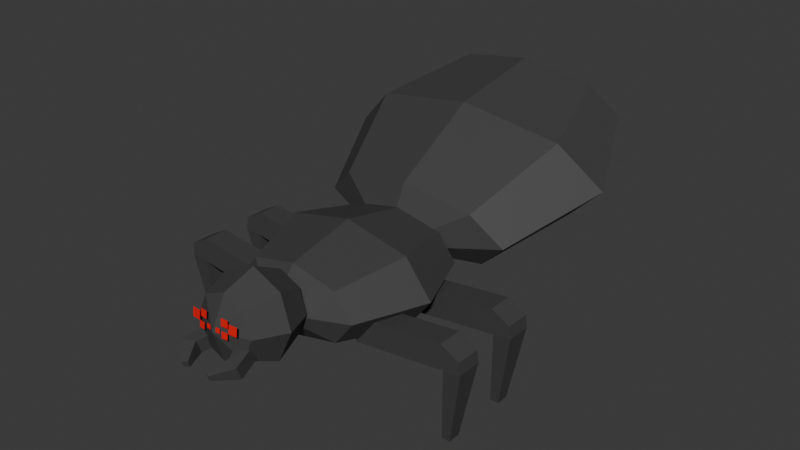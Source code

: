 # Source: spoidah.blend  (saved by Blender 4.0.36; exported with 4.5.12 LTS)
import bpy
from mathutils import Matrix  # noqa: F401  (used for matrix-valued properties, if any)

bpy.ops.wm.read_factory_settings(use_empty=True)
scene = bpy.context.scene
scene.name = 'Scene'

# ---- collections
col_collection = bpy.data.collections.new('Collection'); scene.collection.children.link(col_collection)

# ---- materials (node trees are filled in below, after node groups)
mat_spiderbody = bpy.data.materials.new('SpiderBody')
mat_spiderbody.use_transparent_shadow = False
mat_spidereyes = bpy.data.materials.new('SpiderEyes')
mat_spidereyes.use_transparent_shadow = False

# ---- material node trees
mat_spiderbody.use_nodes = True; mat_spiderbody.node_tree.nodes.clear()
_N = mat_spiderbody.node_tree.nodes; _L = mat_spiderbody.node_tree.links
n0 = _N.new('ShaderNodeBsdfPrincipled'); n0.name = 'Principled BSDF'; n0.location = (10, 300)
n0.inputs[0].default_value = (0.05345, 0.05345, 0.05345, 1.0)
n0.inputs[2].default_value = 0.6181
n0.inputs[3].default_value = 1.45
n1 = _N.new('ShaderNodeOutputMaterial'); n1.name = 'Material Output'; n1.location = (300, 300)
_L.new(n0.outputs[0], n1.inputs[0])
n1.is_active_output = True
mat_spidereyes.use_nodes = True; mat_spidereyes.node_tree.nodes.clear()
_N = mat_spidereyes.node_tree.nodes; _L = mat_spidereyes.node_tree.links
n0 = _N.new('ShaderNodeBsdfPrincipled'); n0.name = 'Principled BSDF'; n0.location = (10, 300)
n0.inputs[0].default_value = (0.8002, 0.0005824, 0.0, 1.0)
n0.inputs[2].default_value = 1.0
n0.inputs[3].default_value = 1.45
n1 = _N.new('ShaderNodeOutputMaterial'); n1.name = 'Material Output'; n1.location = (300, 300)
_L.new(n0.outputs[0], n1.inputs[0])
n1.is_active_output = True

# ---- world
world_world = bpy.data.worlds.new('World'); scene.world = world_world
world_world.use_nodes = True; world_world.node_tree.nodes.clear()
_N = world_world.node_tree.nodes; _L = world_world.node_tree.links
n0 = _N.new('ShaderNodeOutputWorld'); n0.name = 'World Output'; n0.location = (300, 300)
n1 = _N.new('ShaderNodeBackground'); n1.name = 'Background'; n1.location = (10, 300)
n1.inputs[0].default_value = (0.05088, 0.05088, 0.05088, 1.0)
_L.new(n1.outputs[0], n0.inputs[0])
n0.is_active_output = True
world_world.color = (0.05088, 0.05088, 0.05088)
world_world.use_sun_shadow = False
world_world.sun_shadow_jitter_overblur = 0.0

# ---- meshes
me_sphere = bpy.data.meshes.new('Sphere')
me_sphere.from_pydata([(0.5, 0.3131, 0.3154), (0.7071, 0.9467, 0.642), (0.5, 1.642, 0.7991), (0.7071, 0.3875, 0.1109), (1.0, 1.052, 0.3528), (0.7071, 1.716, 0.5946), (0.5, 0.4619, -0.09361), (0.7071, 1.157, 0.06352), (0.5, 1.791, 0.3901), (7.833e-17, 0.4928, -0.1783), (7.833e-17, 1.201, -0.05629), (7.833e-17, 1.822, 0.3054), (7.833e-17, 1.992, 0.6948), (7.833e-17, 0.1123, 0.01074), (7.833e-17, 0.2822, 0.4002), (7.833e-17, 0.9031, 0.7618), (7.833e-17, 1.611, 0.8838), (0.3216, -0.7254, 0.1731), (0.4548, -0.2461, 0.2448), (0.3216, 0.2332, 0.1731), (0.4548, -0.7254, 1.49e-08), (0.6432, -0.2461, -4.414e-10), (0.4548, 0.2332, -1.49e-08), (0.3216, -0.7254, -0.1731), (0.4548, -0.2461, -0.2448), (0.3216, 0.2332, -0.1731), (6.308e-09, -0.7254, -0.2448), (6.308e-09, -0.2461, -0.3463), (6.308e-09, 0.2332, -0.2448), (6.308e-09, 0.4317, -2.98e-08), (6.308e-09, -0.9239, 2.98e-08), (6.308e-09, -0.7254, 0.2448), (6.308e-09, -0.2461, 0.3463), (6.308e-09, 0.2332, 0.2448), (0.1526, -1.26, 0.2236), (0.2158, -1.039, 0.2677), (0.1526, -0.83, 0.186), (0.2158, -1.273, 0.07156), (0.3052, -1.058, 0.05275), (0.2158, -0.8433, 0.03394), (0.1526, -1.287, -0.08046), (0.2158, -1.077, -0.1622), (0.1526, -0.8566, -0.1181), (1.122e-08, -1.292, -0.1434), (1.122e-08, -1.085, -0.2513), (1.122e-08, -0.8621, -0.1811), (1.122e-08, -0.7542, 0.02615), (1.122e-08, -1.362, 0.07935), (1.122e-08, -1.254, 0.2866), (1.122e-08, -1.032, 0.3568), (1.122e-08, -0.8244, 0.2489), (0.0708, -1.479, -0.1149), (0.07428, -1.491, -0.07737), (0.09107, -1.246, -0.09661), (0.09736, -1.291, -0.007448), (0.1068, -1.493, -0.1226), (0.1103, -1.505, -0.08506), (0.1839, -1.211, -0.08537), (0.1902, -1.256, 0.003796), (0.136, -1.339, -0.1181), (0.137, -1.374, -0.02526), (0.2235, -1.367, -0.1281), (0.2245, -1.402, -0.03519), (0.3383, -0.5652, -0.2371), (0.3181, -0.5652, -0.0677), (0.3383, -0.3946, -0.2371), (0.3181, -0.3946, -0.0677), (0.5077, -0.5652, -0.2168), (0.4875, -0.5652, -0.04743), (0.5077, -0.3946, -0.2168), (0.4875, -0.3946, -0.04743), (0.9638, -0.3946, 0.009593), (0.9841, -0.3946, -0.1598), (0.9841, -0.5652, -0.1598), (0.9638, -0.5652, 0.009593), (1.093, -0.3946, -0.0609), (1.103, -0.3946, -0.1456), (1.103, -0.5652, -0.1456), (1.093, -0.5652, -0.0609), (0.952, -0.5223, -0.6638), (0.952, -0.4374, -0.6638), (1.011, -0.5223, -0.6638), (1.011, -0.4374, -0.6638), (0.3383, -0.08306, -0.2371), (0.3181, -0.08306, -0.0677), (0.3383, 0.08755, -0.2371), (0.3181, 0.08755, -0.0677), (0.5077, -0.08306, -0.2168), (0.4875, -0.08306, -0.04743), (0.5077, 0.08755, -0.2168), (0.4875, 0.08755, -0.04743), (0.9638, 0.08755, 0.009593), (0.9841, 0.08755, -0.1598), (0.9841, -0.08306, -0.1598), (0.9638, -0.08306, 0.009593), (1.093, 0.08755, -0.0609), (1.103, 0.08755, -0.1456), (1.103, -0.08306, -0.1456), (1.093, -0.08306, -0.0609), (0.952, -0.04021, -0.6638), (0.952, 0.0447, -0.6638), (1.011, -0.04021, -0.6638), (1.011, 0.0447, -0.6638), (0.06857, -1.352, 0.1125), (0.06896, -1.357, 0.06908), (0.1125, -1.353, 0.06908), (0.1121, -1.348, 0.1125), (0.05712, -1.341, 0.1866), (0.05757, -1.346, 0.1363), (0.108, -1.342, 0.1363), (0.1076, -1.337, 0.1866), (0.1151, -1.34, 0.1689), (0.1157, -1.347, 0.1082), (0.1766, -1.342, 0.1082), (0.1761, -1.335, 0.1689), (0.02, -1.352, 0.1185), (0.02027, -1.355, 0.08731), (0.05152, -1.353, 0.08731), (0.05124, -1.349, 0.1185)], [], [(16, 15, 1, 2), (14, 13, 0), (12, 16, 2), (15, 14, 0, 1), (2, 1, 4, 5), (0, 13, 3), (12, 2, 5), (1, 0, 3, 4), (5, 4, 7, 8), (3, 13, 6), (12, 5, 8), (4, 3, 6, 7), (8, 7, 10, 11), (6, 13, 9), (12, 8, 11), (7, 6, 9, 10), (29, 33, 19), (32, 31, 17, 18), (33, 32, 18, 19), (31, 30, 17), (29, 19, 22), (18, 17, 20, 21), (19, 18, 21, 22), (17, 30, 20), (29, 22, 25), (21, 20, 23, 24), (22, 21, 24, 25), (20, 30, 23), (29, 25, 28), (24, 23, 26, 27), (25, 24, 27, 28), (23, 30, 26), (50, 49, 35, 36), (48, 47, 34), (46, 50, 36), (49, 48, 34, 35), (46, 36, 39), (35, 34, 37, 38), (36, 35, 38, 39), (34, 47, 37), (37, 47, 40), (46, 39, 42), (38, 37, 40, 41), (39, 38, 41, 42), (42, 41, 44, 45), (40, 47, 43), (46, 42, 45), (41, 40, 43, 44), (59, 60, 54, 53), (53, 54, 58, 57), (61, 62, 56, 55), (55, 56, 52, 51), (59, 61, 55, 51), (62, 60, 52, 56), (58, 54, 60, 62), (53, 57, 61, 59), (57, 58, 62, 61), (51, 52, 60, 59), (63, 64, 66, 65), (65, 66, 70, 69), (70, 68, 74, 71), (67, 68, 64, 63), (65, 69, 67, 63), (70, 66, 64, 68), (71, 74, 78, 75), (69, 70, 71, 72), (68, 67, 73, 74), (67, 69, 72, 73), (76, 75, 78, 77), (72, 71, 75, 76), (74, 73, 77, 78), (77, 73, 79, 81), (79, 80, 82, 81), (76, 77, 81, 82), (72, 76, 82, 80), (73, 72, 80, 79), (83, 84, 86, 85), (85, 86, 90, 89), (90, 88, 94, 91), (87, 88, 84, 83), (85, 89, 87, 83), (90, 86, 84, 88), (91, 94, 98, 95), (89, 90, 91, 92), (88, 87, 93, 94), (87, 89, 92, 93), (96, 95, 98, 97), (92, 91, 95, 96), (94, 93, 97, 98), (97, 93, 99, 101), (99, 100, 102, 101), (96, 97, 101, 102), (92, 96, 102, 100), (93, 92, 100, 99), (104, 105, 106, 103), (108, 109, 110, 107), (112, 113, 114, 111), (116, 117, 118, 115)])
me_sphere.polygons.foreach_set('material_index', [0, 0, 0, 0, 0, 0, 0, 0, 0, 0, 0, 0, 0, 0, 0, 0, 0, 0, 0, 0, 0, 0, 0, 0, 0, 0, 0, 0, 0, 0, 0, 0, 0, 0, 0, 0, 0, 0, 0, 0, 0, 0, 0, 0, 0, 0, 0, 0, 0, 0, 0, 0, 0, 0, 0, 0, 0, 0, 0, 0, 0, 0, 0, 0, 0, 0, 0, 0, 0, 0, 0, 0, 0, 0, 0, 0, 0, 0, 0, 0, 0, 0, 0, 0, 0, 0, 0, 0, 0, 0, 0, 0, 0, 0, 1, 1, 1, 1])
_uv = me_sphere.uv_layers.new(name='UVMap')
_uv.uv.foreach_set('vector', [0.75, 0.25, 0.75, 0.5, 0.625, 0.5, 0.625, 0.25, 0.75, 0.75, 0.6875, 1.0, 0.625, 0.75, 0.6875, 0.0, 0.75, 0.25, 0.625, 0.25, 0.75, 0.5, 0.75, 0.75, 0.625, 0.75, 0.625, 0.5, 0.625, 0.25, 0.625, 0.5, 0.5, 0.5, 0.5, 0.25, 0.625, 0.75, 0.5625, 1.0, 0.5, 0.75, 0.5625, 0.0, 0.625, 0.25, 0.5, 0.25, 0.625, 0.5, 0.625, 0.75, 0.5, 0.75, 0.5, 0.5, 0.5, 0.25, 0.5, 0.5, 0.375, 0.5, 0.375, 0.25, 0.5, 0.75, 0.4375, 1.0, 0.375, 0.75, 0.4375, 0.0, 0.5, 0.25, 0.375, 0.25, 0.5, 0.5, 0.5, 0.75, 0.375, 0.75, 0.375, 0.5, 0.375, 0.25, 0.375, 0.5, 0.25, 0.5, 0.25, 0.25, 0.375, 0.75, 0.3125, 1.0, 0.25, 0.75, 0.3125, 0.0, 0.375, 0.25, 0.25, 0.25, 0.375, 0.5, 0.375, 0.75, 0.25, 0.75, 0.25, 0.5, 0.6875, 0.0, 0.75, 0.25, 0.625, 0.25, 0.75, 0.5, 0.75, 0.75, 0.625, 0.75, 0.625, 0.5, 0.75, 0.25, 0.75, 0.5, 0.625, 0.5, 0.625, 0.25, 0.75, 0.75, 0.6875, 1.0, 0.625, 0.75, 0.5625, 0.0, 0.625, 0.25, 0.5, 0.25, 0.625, 0.5, 0.625, 0.75, 0.5, 0.75, 0.5, 0.5, 0.625, 0.25, 0.625, 0.5, 0.5, 0.5, 0.5, 0.25, 0.625, 0.75, 0.5625, 1.0, 0.5, 0.75, 0.4375, 0.0, 0.5, 0.25, 0.375, 0.25, 0.5, 0.5, 0.5, 0.75, 0.375, 0.75, 0.375, 0.5, 0.5, 0.25, 0.5, 0.5, 0.375, 0.5, 0.375, 0.25, 0.5, 0.75, 0.4375, 1.0, 0.375, 0.75, 0.3125, 0.0, 0.375, 0.25, 0.25, 0.25, 0.375, 0.5, 0.375, 0.75, 0.25, 0.75, 0.25, 0.5, 0.375, 0.25, 0.375, 0.5, 0.25, 0.5, 0.25, 0.25, 0.375, 0.75, 0.3125, 1.0, 0.25, 0.75, 0.75, 0.25, 0.75, 0.5, 0.625, 0.5, 0.625, 0.25, 0.75, 0.75, 0.6875, 1.0, 0.625, 0.75, 0.6875, 0.0, 0.75, 0.25, 0.625, 0.25, 0.75, 0.5, 0.75, 0.75, 0.625, 0.75, 0.625, 0.5, 0.5625, 0.0, 0.625, 0.25, 0.5, 0.25, 0.625, 0.5, 0.625, 0.75, 0.5, 0.75, 0.5, 0.5, 0.625, 0.25, 0.625, 0.5, 0.5, 0.5, 0.5, 0.25, 0.625, 0.75, 0.5625, 1.0, 0.5, 0.75, 0.5, 0.75, 0.4375, 1.0, 0.375, 0.75, 0.4375, 0.0, 0.5, 0.25, 0.375, 0.25, 0.5, 0.5, 0.5, 0.75, 0.375, 0.75, 0.375, 0.5, 0.5, 0.25, 0.5, 0.5, 0.375, 0.5, 0.375, 0.25, 0.375, 0.25, 0.375, 0.5, 0.25, 0.5, 0.25, 0.25, 0.375, 0.75, 0.3125, 1.0, 0.25, 0.75, 0.3125, 0.0, 0.375, 0.25, 0.25, 0.25, 0.375, 0.5, 0.375, 0.75, 0.25, 0.75, 0.25, 0.5, 0.375, 0.125, 0.625, 0.125, 0.625, 0.25, 0.375, 0.25, 0.375, 0.25, 0.625, 0.25, 0.625, 0.5, 0.375, 0.5, 0.375, 0.625, 0.625, 0.625, 0.625, 0.75, 0.375, 0.75, 0.375, 0.75, 0.625, 0.75, 0.625, 1.0, 0.375, 1.0, 0.125, 0.625, 0.375, 0.625, 0.375, 0.75, 0.125, 0.75, 0.625, 0.625, 0.875, 0.625, 0.875, 0.75, 0.625, 0.75, 0.625, 0.5, 0.875, 0.5, 0.875, 0.625, 0.625, 0.625, 0.125, 0.5, 0.375, 0.5, 0.375, 0.625, 0.125, 0.625, 0.375, 0.5, 0.625, 0.5, 0.625, 0.625, 0.375, 0.625, 0.375, 0.0, 0.625, 0.0, 0.625, 0.125, 0.375, 0.125, 0.375, 0.0, 0.625, 0.0, 0.625, 0.25, 0.375, 0.25, 0.375, 0.25, 0.625, 0.25, 0.625, 0.5, 0.375, 0.5, 0.625, 0.5, 0.625, 0.75, 0.625, 0.75, 0.625, 0.5, 0.375, 0.75, 0.625, 0.75, 0.625, 1.0, 0.375, 1.0, 0.125, 0.5, 0.375, 0.5, 0.375, 0.75, 0.125, 0.75, 0.625, 0.5, 0.875, 0.5, 0.875, 0.75, 0.625, 0.75, 0.625, 0.5, 0.625, 0.75, 0.5, 0.75, 0.5, 0.5, 0.375, 0.5, 0.625, 0.5, 0.625, 0.5, 0.375, 0.5, 0.625, 0.75, 0.375, 0.75, 0.375, 0.75, 0.625, 0.75, 0.375, 0.75, 0.375, 0.5, 0.375, 0.5, 0.375, 0.75, 0.375, 0.5, 0.5, 0.5, 0.5, 0.75, 0.375, 0.75, 0.375, 0.5, 0.625, 0.5, 0.5, 0.5, 0.375, 0.5, 0.625, 0.75, 0.375, 0.75, 0.375, 0.75, 0.5, 0.75, 0.375, 0.75, 0.375, 0.75, 0.375, 0.75, 0.375, 0.75, 0.375, 0.75, 0.375, 0.5, 0.375, 0.5, 0.375, 0.75, 0.375, 0.5, 0.375, 0.75, 0.375, 0.75, 0.375, 0.5, 0.375, 0.5, 0.375, 0.5, 0.375, 0.5, 0.375, 0.5, 0.375, 0.75, 0.375, 0.5, 0.375, 0.5, 0.375, 0.75, 0.375, 0.0, 0.625, 0.0, 0.625, 0.25, 0.375, 0.25, 0.375, 0.25, 0.625, 0.25, 0.625, 0.5, 0.375, 0.5, 0.625, 0.5, 0.625, 0.75, 0.625, 0.75, 0.625, 0.5, 0.375, 0.75, 0.625, 0.75, 0.625, 1.0, 0.375, 1.0, 0.125, 0.5, 0.375, 0.5, 0.375, 0.75, 0.125, 0.75, 0.625, 0.5, 0.875, 0.5, 0.875, 0.75, 0.625, 0.75, 0.625, 0.5, 0.625, 0.75, 0.5, 0.75, 0.5, 0.5, 0.375, 0.5, 0.625, 0.5, 0.625, 0.5, 0.375, 0.5, 0.625, 0.75, 0.375, 0.75, 0.375, 0.75, 0.625, 0.75, 0.375, 0.75, 0.375, 0.5, 0.375, 0.5, 0.375, 0.75, 0.375, 0.5, 0.5, 0.5, 0.5, 0.75, 0.375, 0.75, 0.375, 0.5, 0.625, 0.5, 0.5, 0.5, 0.375, 0.5, 0.625, 0.75, 0.375, 0.75, 0.375, 0.75, 0.5, 0.75, 0.375, 0.75, 0.375, 0.75, 0.375, 0.75, 0.375, 0.75, 0.375, 0.75, 0.375, 0.5, 0.375, 0.5, 0.375, 0.75, 0.375, 0.5, 0.375, 0.75, 0.375, 0.75, 0.375, 0.5, 0.375, 0.5, 0.375, 0.5, 0.375, 0.5, 0.375, 0.5, 0.375, 0.75, 0.375, 0.5, 0.375, 0.5, 0.375, 0.75, 0.0, 0.0, 0.0, 0.0, 0.0, 0.0, 0.0, 0.0, 0.0, 0.0, 0.0, 0.0, 0.0, 0.0, 0.0, 0.0, 0.0, 0.0, 0.0, 0.0, 0.0, 0.0, 0.0, 0.0, 0.0, 0.0, 0.0, 0.0, 0.0, 0.0, 0.0, 0.0])
me_sphere.materials.append(mat_spiderbody)
me_sphere.materials.append(mat_spidereyes)
me_sphere.update()
arm_armature = bpy.data.armatures.new('Armature')  # bones are not reproduced

# ---- objects
ob_sphere = bpy.data.objects.new('Sphere', me_sphere)
ob_spider = bpy.data.objects.new('Spider', arm_armature)

# ---- transforms, parenting, visibility, modifiers, constraints
ob_sphere.parent = ob_spider
ob_sphere.location = (0.0, 0.0, 0.0)
_vg = ob_sphere.vertex_groups.new(name='Bone')
_vg.add([17, 18, 19, 20, 21, 22, 23, 24, 25, 26, 27, 28, 29, 30, 31, 32, 33], 1.0, 'REPLACE')
_vg = ob_sphere.vertex_groups.new(name='head')
_vg.add([34, 35, 36, 37, 38, 39, 40, 41, 42, 43, 44, 45, 46, 47, 48, 49, 50, 51, 52, 53, 54, 55, 56, 57, 58, 59, 60, 61, 62, 103, 104, 105, 106, 107, 108, 109, 110, 111, 112, 113, 114, 115, 116, 117, 118], 1.0, 'REPLACE')
_vg = ob_sphere.vertex_groups.new(name='ass')
_vg.add([0, 1, 2, 3, 4, 5, 6, 7, 8, 9, 10, 11, 12, 13, 14, 15, 16], 1.0, 'REPLACE')
_vg = ob_sphere.vertex_groups.new(name='Leg.f.L')
_vg.add([63, 64, 65, 66, 67, 68, 69, 70, 71, 72, 73, 74, 75, 76, 77, 78, 79, 80, 81, 82], 1.0, 'REPLACE')
_vg = ob_sphere.vertex_groups.new(name='Leg.f.R')
_vg = ob_sphere.vertex_groups.new(name='Leg.b.L')
_vg.add([83, 84, 85, 86, 87, 88, 89, 90, 91, 92, 93, 94, 95, 96, 97, 98, 99, 100, 101, 102], 1.0, 'REPLACE')
_vg = ob_sphere.vertex_groups.new(name='Leg.b.R')
_m = ob_sphere.modifiers.new('Mirror', 'MIRROR')
_m.use_clip = True
_m = ob_sphere.modifiers.new('Armature', 'ARMATURE')
_m.object = ob_spider
ob_spider.location = (0.0, 0.0, 0.0)

# ---- collection membership
col_collection.objects.link(ob_sphere)
col_collection.objects.link(ob_spider)

# ---- scene / render settings (as saved in the file)
scene.frame_start = 1; scene.frame_end = 250; scene.frame_set(1)
scene.render.engine = 'BLENDER_EEVEE_NEXT'
scene.cycles.sampling_pattern = 'TABULATED_SOBOL'
scene.eevee.use_gtao = True
bpy.context.view_layer.update()

# ---- added for rendering (the .blend has no active camera and no usable light): camera, sun
cam_auto = bpy.data.cameras.new('AutoCamera')
cam_auto.lens = 50.0
cam_auto.sensor_width = 36.0
cam_auto.clip_end = 1000.0
ob_auto_camera = bpy.data.objects.new('AutoCamera', cam_auto)
scene.collection.objects.link(ob_auto_camera)
ob_auto_camera.location = (4.08395, -4.65725, 3.37718)
ob_auto_camera.rotation_euler = (1.09748, -7.21219e-08, 0.694738)
scene.camera = ob_auto_camera
light_auto_sun = bpy.data.lights.new('AutoSun', 'SUN')
light_auto_sun.energy = 3.0
light_auto_sun.angle = 0.0523599
ob_auto_sun = bpy.data.objects.new('AutoSun', light_auto_sun)
scene.collection.objects.link(ob_auto_sun)
ob_auto_sun.rotation_euler = (0.872665, 0.174533, 0.523599)
bpy.context.view_layer.update()
